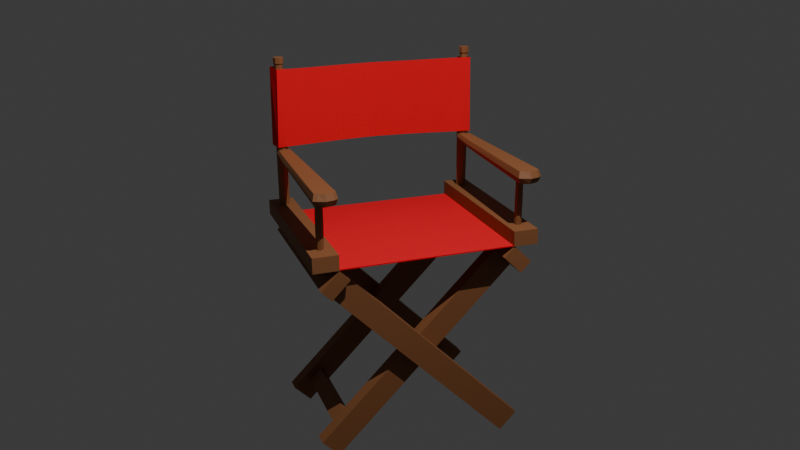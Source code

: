 # Source: Cadeira2.blend  (saved by Blender 4.2.66; exported with 4.5.12 LTS)
import bpy
from mathutils import Matrix  # noqa: F401  (used for matrix-valued properties, if any)

bpy.ops.wm.read_factory_settings(use_empty=True)
scene = bpy.context.scene
scene.name = 'Scene'

# ---- collections
col_collection = bpy.data.collections.new('Collection'); scene.collection.children.link(col_collection)

# ---- materials (node trees are filled in below, after node groups)
mat_material_006 = bpy.data.materials.new('Material.006')
mat_material_006.alpha_threshold = 0.0
mat_material_006.roughness = 0.5
mat_material_006.line_color = (0.0, 0.0, 0.0, 1.0)
mat_material = bpy.data.materials.new('Material')
mat_material.alpha_threshold = 0.0
mat_material.roughness = 0.5
mat_material.line_color = (0.0, 0.0, 0.0, 1.0)

# ---- material node trees
mat_material_006.use_nodes = True; mat_material_006.node_tree.nodes.clear()
_N = mat_material_006.node_tree.nodes; _L = mat_material_006.node_tree.links
n0 = _N.new('ShaderNodeOutputMaterial'); n0.name = 'Material Output'; n0.location = (300, 300)
n1 = _N.new('ShaderNodeBsdfPrincipled'); n1.name = 'Principled BSDF'; n1.location = (10, 300)
n1.inputs[0].default_value = (0.2527, 0.0953, 0.03379, 1.0)
n1.inputs[2].default_value = 0.625
n1.inputs[3].default_value = 1.45
_L.new(n1.outputs[0], n0.inputs[0])
n0.is_active_output = True
mat_material.use_nodes = True; mat_material.node_tree.nodes.clear()
_N = mat_material.node_tree.nodes; _L = mat_material.node_tree.links
n0 = _N.new('ShaderNodeOutputMaterial'); n0.name = 'Material Output'; n0.location = (300, 300)
n1 = _N.new('ShaderNodeBsdfPrincipled'); n1.name = 'Principled BSDF'; n1.location = (10, 300)
n1.inputs[0].default_value = (0.852, 0.0, 0.01408, 1.0)
n1.inputs[1].default_value = 0.2083
n1.inputs[2].default_value = 1.0
n1.inputs[3].default_value = 1.45
_L.new(n1.outputs[0], n0.inputs[0])
n0.is_active_output = True

# ---- world
world_world = bpy.data.worlds.new('World'); scene.world = world_world
world_world.use_nodes = True; world_world.node_tree.nodes.clear()
_N = world_world.node_tree.nodes; _L = world_world.node_tree.links
n0 = _N.new('ShaderNodeOutputWorld'); n0.name = 'World Output'; n0.location = (300, 300)
n1 = _N.new('ShaderNodeBackground'); n1.name = 'Background'; n1.location = (10, 300)
n1.inputs[0].default_value = (0.05088, 0.05088, 0.05088, 1.0)
_L.new(n1.outputs[0], n0.inputs[0])
n0.is_active_output = True
world_world.color = (0.05088, 0.05088, 0.05088)
world_world.sun_shadow_jitter_overblur = 0.0

# ---- cameras
cam_c_mera = bpy.data.cameras.new('Câmera')
cam_c_mera.lens = 41.0

# ---- lights
light_spot = bpy.data.lights.new('Spot', 'SPOT')
light_spot.energy = 5000.0
light_spot.spot_size = 1.238

# ---- meshes
me_cube = bpy.data.meshes.new('Cube')
me_cube.from_pydata([(0.08698, 0.1717, 1.863), (0.08698, 0.1717, -1.863), (0.08698, -0.1717, 1.863), (0.08698, -0.1717, -1.863), (-0.08698, 0.1717, 1.863), (-0.08698, 0.1717, -1.863), (-0.08698, -0.1717, 1.863), (-0.08698, -0.1717, -1.863)], [], [(0, 4, 6, 2), (3, 2, 6, 7), (7, 6, 4, 5), (5, 1, 3, 7), (1, 0, 2, 3), (5, 4, 0, 1)])
_uv = me_cube.uv_layers.new(name='UVMap')
_uv.uv.foreach_set('vector', [0.625, 0.5, 0.875, 0.5, 0.875, 0.75, 0.625, 0.75, 0.375, 0.75, 0.625, 0.75, 0.625, 1.0, 0.375, 1.0, 0.375, 0.0, 0.625, 0.0, 0.625, 0.25, 0.375, 0.25, 0.125, 0.5, 0.375, 0.5, 0.375, 0.75, 0.125, 0.75, 0.375, 0.5, 0.625, 0.5, 0.625, 0.75, 0.375, 0.75, 0.375, 0.25, 0.625, 0.25, 0.625, 0.5, 0.375, 0.5])
me_cube.materials.append(mat_material_006)
me_cube.use_mirror_vertex_groups = False
me_cube.update()
me_cube_001 = bpy.data.meshes.new('Cube.001')
me_cube_001.from_pydata([(0.09765, 0.1717, 1.863), (0.09765, 0.1717, -1.863), (0.09765, -0.1717, 1.863), (0.09765, -0.1717, -1.863), (-0.09765, 0.1717, 1.863), (-0.09765, 0.1717, -1.863), (-0.09765, -0.1717, 1.863), (-0.09765, -0.1717, -1.863)], [], [(0, 4, 6, 2), (3, 2, 6, 7), (7, 6, 4, 5), (5, 1, 3, 7), (1, 0, 2, 3), (5, 4, 0, 1)])
_uv = me_cube_001.uv_layers.new(name='UVMap')
_uv.uv.foreach_set('vector', [0.625, 0.5, 0.875, 0.5, 0.875, 0.75, 0.625, 0.75, 0.375, 0.75, 0.625, 0.75, 0.625, 1.0, 0.375, 1.0, 0.375, 0.0, 0.625, 0.0, 0.625, 0.25, 0.375, 0.25, 0.125, 0.5, 0.375, 0.5, 0.375, 0.75, 0.125, 0.75, 0.375, 0.5, 0.625, 0.5, 0.625, 0.75, 0.375, 0.75, 0.375, 0.25, 0.625, 0.25, 0.625, 0.5, 0.375, 0.5])
me_cube_001.materials.append(mat_material_006)
me_cube_001.use_mirror_vertex_groups = False
me_cube_001.update()
me_cube_004 = bpy.data.meshes.new('Cube.004')
me_cube_004.from_pydata([(0.09765, 0.1717, 1.863), (0.09765, 0.1717, -1.863), (0.09765, -0.1717, 1.863), (0.09765, -0.1717, -1.863), (-0.09765, 0.1717, 1.863), (-0.09765, 0.1717, -1.863), (-0.09765, -0.1717, 1.863), (-0.09765, -0.1717, -1.863)], [], [(0, 4, 6, 2), (3, 2, 6, 7), (7, 6, 4, 5), (5, 1, 3, 7), (1, 0, 2, 3), (5, 4, 0, 1)])
_uv = me_cube_004.uv_layers.new(name='UVMap')
_uv.uv.foreach_set('vector', [0.625, 0.5, 0.875, 0.5, 0.875, 0.75, 0.625, 0.75, 0.375, 0.75, 0.625, 0.75, 0.625, 1.0, 0.375, 1.0, 0.375, 0.0, 0.625, 0.0, 0.625, 0.25, 0.375, 0.25, 0.125, 0.5, 0.375, 0.5, 0.375, 0.75, 0.125, 0.75, 0.375, 0.5, 0.625, 0.5, 0.625, 0.75, 0.375, 0.75, 0.375, 0.25, 0.625, 0.25, 0.625, 0.5, 0.375, 0.5])
me_cube_004.materials.append(mat_material_006)
me_cube_004.use_mirror_vertex_groups = False
me_cube_004.update()
me_cube_005 = bpy.data.meshes.new('Cube.005')
me_cube_005.from_pydata([(0.08698, 0.1717, 1.863), (0.08698, 0.1717, -1.863), (0.08698, -0.1717, 1.863), (0.08698, -0.1717, -1.863), (-0.08698, 0.1717, 1.863), (-0.08698, 0.1717, -1.863), (-0.08698, -0.1717, 1.863), (-0.08698, -0.1717, -1.863)], [], [(0, 4, 6, 2), (3, 2, 6, 7), (7, 6, 4, 5), (5, 1, 3, 7), (1, 0, 2, 3), (5, 4, 0, 1)])
_uv = me_cube_005.uv_layers.new(name='UVMap')
_uv.uv.foreach_set('vector', [0.625, 0.5, 0.875, 0.5, 0.875, 0.75, 0.625, 0.75, 0.375, 0.75, 0.625, 0.75, 0.625, 1.0, 0.375, 1.0, 0.375, 0.0, 0.625, 0.0, 0.625, 0.25, 0.375, 0.25, 0.125, 0.5, 0.375, 0.5, 0.375, 0.75, 0.125, 0.75, 0.375, 0.5, 0.625, 0.5, 0.625, 0.75, 0.375, 0.75, 0.375, 0.25, 0.625, 0.25, 0.625, 0.5, 0.375, 0.5])
me_cube_005.materials.append(mat_material_006)
me_cube_005.use_mirror_vertex_groups = False
me_cube_005.update()
me_cube_006 = bpy.data.meshes.new('Cube.006')
me_cube_006.from_pydata([(0.08698, 0.1717, 0.946), (0.08698, 0.1717, -1.055), (0.08698, -0.1717, 0.946), (0.08698, -0.1717, -1.055), (-0.08698, 0.1717, 0.946), (-0.08698, 0.1717, -1.055), (-0.08698, -0.1717, 0.946), (-0.08698, -0.1717, -1.055)], [], [(3, 2, 6, 7), (7, 6, 4, 5), (1, 0, 2, 3), (5, 4, 0, 1)])
_uv = me_cube_006.uv_layers.new(name='UVMap')
_uv.uv.foreach_set('vector', [0.375, 0.75, 0.625, 0.75, 0.625, 1.0, 0.375, 1.0, 0.375, 0.0, 0.625, 0.0, 0.625, 0.25, 0.375, 0.25, 0.375, 0.5, 0.625, 0.5, 0.625, 0.75, 0.375, 0.75, 0.375, 0.25, 0.625, 0.25, 0.625, 0.5, 0.375, 0.5])
me_cube_006.materials.append(mat_material_006)
me_cube_006.use_mirror_vertex_groups = False
me_cube_006.update()
me_cube_007 = bpy.data.meshes.new('Cube.007')
me_cube_007.from_pydata([(0.08698, 0.1717, 0.946), (0.08698, 0.1717, -1.055), (0.08698, -0.1717, 0.946), (0.08698, -0.1717, -1.055), (-0.08698, 0.1717, 0.946), (-0.08698, 0.1717, -1.055), (-0.08698, -0.1717, 0.946), (-0.08698, -0.1717, -1.055)], [], [(3, 2, 6, 7), (7, 6, 4, 5), (1, 0, 2, 3), (5, 4, 0, 1)])
_uv = me_cube_007.uv_layers.new(name='UVMap')
_uv.uv.foreach_set('vector', [0.375, 0.75, 0.625, 0.75, 0.625, 1.0, 0.375, 1.0, 0.375, 0.0, 0.625, 0.0, 0.625, 0.25, 0.375, 0.25, 0.375, 0.5, 0.625, 0.5, 0.625, 0.75, 0.375, 0.75, 0.375, 0.25, 0.625, 0.25, 0.625, 0.5, 0.375, 0.5])
me_cube_007.materials.append(mat_material_006)
me_cube_007.use_mirror_vertex_groups = False
me_cube_007.update()
me_cubo = bpy.data.meshes.new('Cubo')
me_cubo.from_pydata([(-1.0, -1.0, -1.0), (-1.0, -1.0, 1.0), (-1.0, 1.0, -1.0), (-1.0, 1.0, 1.0), (1.0, -1.0, -1.0), (1.0, -1.0, 1.0), (1.0, 1.0, -1.0), (1.0, 1.0, 1.0)], [], [(0, 1, 3, 2), (2, 3, 7, 6), (6, 7, 5, 4), (4, 5, 1, 0), (2, 6, 4, 0), (7, 3, 1, 5)])
_uv = me_cubo.uv_layers.new(name='Mapa UV')
_uv.uv.foreach_set('vector', [0.375, 0.0, 0.625, 0.0, 0.625, 0.25, 0.375, 0.25, 0.375, 0.25, 0.625, 0.25, 0.625, 0.5, 0.375, 0.5, 0.375, 0.5, 0.625, 0.5, 0.625, 0.75, 0.375, 0.75, 0.375, 0.75, 0.625, 0.75, 0.625, 1.0, 0.375, 1.0, 0.125, 0.5, 0.375, 0.5, 0.375, 0.75, 0.125, 0.75, 0.625, 0.5, 0.875, 0.5, 0.875, 0.75, 0.625, 0.75])
me_cubo.materials.append(mat_material)
me_cubo.update()
me_cube_010 = bpy.data.meshes.new('Cube.010')
me_cube_010.from_pydata([(0.1063, 0.176, 1.088), (0.1063, 0.176, -1.095), (0.1047, -0.176, 1.085), (0.1047, -0.176, -1.099), (-0.1047, 0.176, 1.099), (-0.1047, 0.176, -1.085), (-0.1063, -0.176, 1.095), (-0.1063, -0.176, -1.088)], [], [(0, 4, 6, 2), (3, 2, 6, 7), (7, 6, 4, 5), (5, 1, 3, 7), (1, 0, 2, 3), (5, 4, 0, 1)])
_uv = me_cube_010.uv_layers.new(name='UVMap')
_uv.uv.foreach_set('vector', [0.625, 0.5, 0.875, 0.5, 0.875, 0.75, 0.625, 0.75, 0.375, 0.75, 0.625, 0.75, 0.625, 1.0, 0.375, 1.0, 0.375, 0.0, 0.625, 0.0, 0.625, 0.25, 0.375, 0.25, 0.125, 0.5, 0.375, 0.5, 0.375, 0.75, 0.125, 0.75, 0.375, 0.5, 0.625, 0.5, 0.625, 0.75, 0.375, 0.75, 0.375, 0.25, 0.625, 0.25, 0.625, 0.5, 0.375, 0.5])
me_cube_010.materials.append(mat_material_006)
me_cube_010.use_mirror_vertex_groups = False
me_cube_010.update()
me_cube_011 = bpy.data.meshes.new('Cube.011')
me_cube_011.from_pydata([(0.1063, 0.176, 1.088), (0.1063, 0.176, -1.095), (0.1047, -0.176, 1.085), (0.1047, -0.176, -1.099), (-0.1047, 0.176, 1.099), (-0.1047, 0.176, -1.085), (-0.1063, -0.176, 1.095), (-0.1063, -0.176, -1.088)], [], [(0, 4, 6, 2), (3, 2, 6, 7), (7, 6, 4, 5), (5, 1, 3, 7), (1, 0, 2, 3), (5, 4, 0, 1)])
_uv = me_cube_011.uv_layers.new(name='UVMap')
_uv.uv.foreach_set('vector', [0.625, 0.5, 0.875, 0.5, 0.875, 0.75, 0.625, 0.75, 0.375, 0.75, 0.625, 0.75, 0.625, 1.0, 0.375, 1.0, 0.375, 0.0, 0.625, 0.0, 0.625, 0.25, 0.375, 0.25, 0.125, 0.5, 0.375, 0.5, 0.375, 0.75, 0.125, 0.75, 0.375, 0.5, 0.625, 0.5, 0.625, 0.75, 0.375, 0.75, 0.375, 0.25, 0.625, 0.25, 0.625, 0.5, 0.375, 0.5])
me_cube_011.materials.append(mat_material_006)
me_cube_011.use_mirror_vertex_groups = False
me_cube_011.update()
me_cube_012 = bpy.data.meshes.new('Cube.012')
me_cube_012.from_pydata([(0.1063, 0.176, 1.088), (0.1063, 0.176, -1.095), (0.1047, -0.176, 1.085), (0.1047, -0.176, -1.099), (-0.1047, 0.176, 1.099), (-0.1047, 0.176, -1.085), (-0.1063, -0.176, 1.095), (-0.1063, -0.176, -1.088)], [], [(0, 4, 6, 2), (3, 2, 6, 7), (7, 6, 4, 5), (5, 1, 3, 7), (1, 0, 2, 3), (5, 4, 0, 1)])
_uv = me_cube_012.uv_layers.new(name='UVMap')
_uv.uv.foreach_set('vector', [0.625, 0.5, 0.875, 0.5, 0.875, 0.75, 0.625, 0.75, 0.375, 0.75, 0.625, 0.75, 0.625, 1.0, 0.375, 1.0, 0.375, 0.0, 0.625, 0.0, 0.625, 0.25, 0.375, 0.25, 0.125, 0.5, 0.375, 0.5, 0.375, 0.75, 0.125, 0.75, 0.375, 0.5, 0.625, 0.5, 0.625, 0.75, 0.375, 0.75, 0.375, 0.25, 0.625, 0.25, 0.625, 0.5, 0.375, 0.5])
me_cube_012.materials.append(mat_material_006)
me_cube_012.use_mirror_vertex_groups = False
me_cube_012.update()
me_cube_013 = bpy.data.meshes.new('Cube.013')
me_cube_013.from_pydata([(0.1063, 0.176, 1.088), (0.1063, 0.176, -1.095), (0.1047, -0.176, 1.085), (0.1047, -0.176, -1.099), (-0.1047, 0.176, 1.099), (-0.1047, 0.176, -1.085), (-0.1063, -0.176, 1.095), (-0.1063, -0.176, -1.088)], [], [(0, 4, 6, 2), (3, 2, 6, 7), (7, 6, 4, 5), (5, 1, 3, 7), (1, 0, 2, 3), (5, 4, 0, 1)])
_uv = me_cube_013.uv_layers.new(name='UVMap')
_uv.uv.foreach_set('vector', [0.625, 0.5, 0.875, 0.5, 0.875, 0.75, 0.625, 0.75, 0.375, 0.75, 0.625, 0.75, 0.625, 1.0, 0.375, 1.0, 0.375, 0.0, 0.625, 0.0, 0.625, 0.25, 0.375, 0.25, 0.125, 0.5, 0.375, 0.5, 0.375, 0.75, 0.125, 0.75, 0.375, 0.5, 0.625, 0.5, 0.625, 0.75, 0.375, 0.75, 0.375, 0.25, 0.625, 0.25, 0.625, 0.5, 0.375, 0.5])
me_cube_013.materials.append(mat_material_006)
me_cube_013.use_mirror_vertex_groups = False
me_cube_013.update()
me_cilindro = bpy.data.meshes.new('Cilindro')
me_cilindro.from_pydata([(8.222e-11, 1.0, -14.34), (8.222e-11, 1.0, 14.34), (0.7071, 0.7071, -14.34), (0.7071, 0.7071, 14.34), (1.0, 1.644e-10, -14.34), (1.0, 1.644e-10, 14.34), (0.7071, -0.7071, -14.34), (0.7071, -0.7071, 14.34), (8.222e-11, -1.0, -14.34), (8.222e-11, -1.0, 14.34), (-0.7071, -0.7071, -14.34), (-0.7071, -0.7071, 14.34), (-1.0, 1.644e-10, -14.34), (-1.0, 1.644e-10, 14.34), (-0.7071, 0.7071, -14.34), (-0.7071, 0.7071, 14.34), (9.361e-11, 1.138, 0.0738), (0.805, 0.805, 0.0738), (1.138, 1.872e-10, 0.0738), (0.805, -0.805, 0.0738), (9.361e-11, -1.138, 0.0738), (-0.805, -0.805, 0.0738), (-1.138, 1.872e-10, 0.0738), (-0.805, 0.805, 0.0738), (6.722e-11, 0.8176, 11.77), (0.5781, 0.5781, 11.77), (0.8176, 1.344e-10, 11.77), (0.5781, -0.5781, 11.77), (6.722e-11, -0.8176, 11.77), (-0.5781, -0.5781, 11.77), (-0.8176, 1.344e-10, 11.77), (-0.5781, 0.5781, 11.77), (6.645e-11, 0.8082, 13.06), (0.5715, 0.5715, 13.06), (0.8082, 1.329e-10, 13.06), (0.5715, -0.5715, 13.06), (6.645e-11, -0.8082, 13.06), (-0.5715, -0.5715, 13.06), (-0.8082, 1.329e-10, 13.06), (-0.5715, 0.5715, 13.06), (8.146e-11, 0.9908, 13.24), (0.7006, 0.7006, 13.24), (0.9908, 3.52e-07, 13.24), (0.7006, -0.7006, 13.24), (8.146e-11, -0.9908, 13.24), (-0.7006, -0.7006, 13.24), (-0.9908, 3.52e-07, 13.24), (-0.7006, 0.7006, 13.24)], [], [(40, 1, 3, 41), (41, 3, 5, 42), (42, 5, 7, 43), (43, 7, 9, 44), (44, 9, 11, 45), (45, 11, 13, 46), (3, 1, 15, 13, 11, 9, 7, 5), (46, 13, 15, 47), (47, 15, 1, 40), (0, 2, 4, 6, 8, 10, 12, 14), (14, 23, 16, 0), (12, 22, 23, 14), (10, 21, 22, 12), (8, 20, 21, 10), (6, 19, 20, 8), (4, 18, 19, 6), (2, 17, 18, 4), (0, 16, 17, 2), (23, 31, 24, 16), (22, 30, 31, 23), (21, 29, 30, 22), (20, 28, 29, 21), (19, 27, 28, 20), (18, 26, 27, 19), (17, 25, 26, 18), (16, 24, 25, 17), (31, 39, 32, 24), (30, 38, 39, 31), (29, 37, 38, 30), (28, 36, 37, 29), (27, 35, 36, 28), (26, 34, 35, 27), (25, 33, 34, 26), (24, 32, 33, 25), (39, 47, 40, 32), (38, 46, 47, 39), (37, 45, 46, 38), (36, 44, 45, 37), (35, 43, 44, 36), (34, 42, 43, 35), (33, 41, 42, 34), (32, 40, 41, 33)])
_uv = me_cilindro.uv_layers.new(name='Mapa UV')
_uv.uv.foreach_set('vector', [1.0, 0.9809, 1.0, 1.0, 0.875, 1.0, 0.875, 0.9809, 0.875, 0.9809, 0.875, 1.0, 0.75, 1.0, 0.75, 0.9809, 0.75, 0.9809, 0.75, 1.0, 0.625, 1.0, 0.625, 0.9809, 0.625, 0.9809, 0.625, 1.0, 0.5, 1.0, 0.5, 0.9809, 0.5, 0.9809, 0.5, 1.0, 0.375, 1.0, 0.375, 0.9809, 0.375, 0.9809, 0.375, 1.0, 0.25, 1.0, 0.25, 0.9809, 0.4197, 0.4197, 0.25, 0.49, 0.08029, 0.4197, 0.01, 0.25, 0.08029, 0.08029, 0.25, 0.01, 0.4197, 0.08029, 0.49, 0.25, 0.25, 0.9809, 0.25, 1.0, 0.125, 1.0, 0.125, 0.9809, 0.125, 0.9809, 0.125, 1.0, 0.0, 1.0, 0.0, 0.9809, 0.75, 0.49, 0.9197, 0.4197, 0.99, 0.25, 0.9197, 0.08029, 0.75, 0.01, 0.5803, 0.08029, 0.51, 0.25, 0.5803, 0.4197, 0.125, 0.5, 0.125, 0.7513, 0.0, 0.7513, 0.0, 0.5, 0.25, 0.5, 0.25, 0.7513, 0.125, 0.7513, 0.125, 0.5, 0.375, 0.5, 0.375, 0.7513, 0.25, 0.7513, 0.25, 0.5, 0.5, 0.5, 0.5, 0.7513, 0.375, 0.7513, 0.375, 0.5, 0.625, 0.5, 0.625, 0.7513, 0.5, 0.7513, 0.5, 0.5, 0.75, 0.5, 0.75, 0.7513, 0.625, 0.7513, 0.625, 0.5, 0.875, 0.5, 0.875, 0.7513, 0.75, 0.7513, 0.75, 0.5, 1.0, 0.5, 1.0, 0.7513, 0.875, 0.7513, 0.875, 0.5, 0.125, 0.7513, 0.125, 0.9553, 0.0, 0.9553, 0.0, 0.7513, 0.25, 0.7513, 0.25, 0.9553, 0.125, 0.9553, 0.125, 0.7513, 0.375, 0.7513, 0.375, 0.9553, 0.25, 0.9553, 0.25, 0.7513, 0.5, 0.7513, 0.5, 0.9553, 0.375, 0.9553, 0.375, 0.7513, 0.625, 0.7513, 0.625, 0.9553, 0.5, 0.9553, 0.5, 0.7513, 0.75, 0.7513, 0.75, 0.9553, 0.625, 0.9553, 0.625, 0.7513, 0.875, 0.7513, 0.875, 0.9553, 0.75, 0.9553, 0.75, 0.7513, 1.0, 0.7513, 1.0, 0.9553, 0.875, 0.9553, 0.875, 0.7513, 0.125, 0.9553, 0.125, 0.9776, 0.0, 0.9776, 0.0, 0.9553, 0.25, 0.9553, 0.25, 0.9776, 0.125, 0.9776, 0.125, 0.9553, 0.375, 0.9553, 0.375, 0.9776, 0.25, 0.9776, 0.25, 0.9553, 0.5, 0.9553, 0.5, 0.9776, 0.375, 0.9776, 0.375, 0.9553, 0.625, 0.9553, 0.625, 0.9776, 0.5, 0.9776, 0.5, 0.9553, 0.75, 0.9553, 0.75, 0.9776, 0.625, 0.9776, 0.625, 0.9553, 0.875, 0.9553, 0.875, 0.9776, 0.75, 0.9776, 0.75, 0.9553, 1.0, 0.9553, 1.0, 0.9776, 0.875, 0.9776, 0.875, 0.9553, 0.125, 0.9776, 0.125, 0.9809, 0.0, 0.9809, 0.0, 0.9776, 0.25, 0.9776, 0.25, 0.9809, 0.125, 0.9809, 0.125, 0.9776, 0.375, 0.9776, 0.375, 0.9809, 0.25, 0.9809, 0.25, 0.9776, 0.5, 0.9776, 0.5, 0.9809, 0.375, 0.9809, 0.375, 0.9776, 0.625, 0.9776, 0.625, 0.9809, 0.5, 0.9809, 0.5, 0.9776, 0.75, 0.9776, 0.75, 0.9809, 0.625, 0.9809, 0.625, 0.9776, 0.875, 0.9776, 0.875, 0.9809, 0.75, 0.9809, 0.75, 0.9776, 1.0, 0.9776, 1.0, 0.9809, 0.875, 0.9809, 0.875, 0.9776])
me_cilindro.materials.append(mat_material_006)
me_cilindro.update()
me_cilindro_001 = bpy.data.meshes.new('Cilindro.001')
me_cilindro_001.from_pydata([(8.222e-11, 1.0, -14.34), (8.222e-11, 1.0, 14.34), (0.7071, 0.7071, -14.34), (0.7071, 0.7071, 14.34), (1.0, 1.644e-10, -14.34), (1.0, 1.644e-10, 14.34), (0.7071, -0.7071, -14.34), (0.7071, -0.7071, 14.34), (8.222e-11, -1.0, -14.34), (8.222e-11, -1.0, 14.34), (-0.7071, -0.7071, -14.34), (-0.7071, -0.7071, 14.34), (-1.0, 1.644e-10, -14.34), (-1.0, 1.644e-10, 14.34), (-0.7071, 0.7071, -14.34), (-0.7071, 0.7071, 14.34), (9.361e-11, 1.138, 0.0738), (0.805, 0.805, 0.0738), (1.138, 1.872e-10, 0.0738), (0.805, -0.805, 0.0738), (9.361e-11, -1.138, 0.0738), (-0.805, -0.805, 0.0738), (-1.138, 1.872e-10, 0.0738), (-0.805, 0.805, 0.0738), (6.722e-11, 0.8176, 11.77), (0.5781, 0.5781, 11.77), (0.8176, 1.344e-10, 11.77), (0.5781, -0.5781, 11.77), (6.722e-11, -0.8176, 11.77), (-0.5781, -0.5781, 11.77), (-0.8176, 1.344e-10, 11.77), (-0.5781, 0.5781, 11.77), (6.645e-11, 0.8082, 13.06), (0.5715, 0.5715, 13.06), (0.8082, 1.329e-10, 13.06), (0.5715, -0.5715, 13.06), (6.645e-11, -0.8082, 13.06), (-0.5715, -0.5715, 13.06), (-0.8082, 1.329e-10, 13.06), (-0.5715, 0.5715, 13.06), (8.146e-11, 0.9908, 13.24), (0.7006, 0.7006, 13.24), (0.9908, 3.52e-07, 13.24), (0.7006, -0.7006, 13.24), (8.146e-11, -0.9908, 13.24), (-0.7006, -0.7006, 13.24), (-0.9908, 3.52e-07, 13.24), (-0.7006, 0.7006, 13.24)], [], [(40, 1, 3, 41), (41, 3, 5, 42), (42, 5, 7, 43), (43, 7, 9, 44), (44, 9, 11, 45), (45, 11, 13, 46), (3, 1, 15, 13, 11, 9, 7, 5), (46, 13, 15, 47), (47, 15, 1, 40), (0, 2, 4, 6, 8, 10, 12, 14), (14, 23, 16, 0), (12, 22, 23, 14), (10, 21, 22, 12), (8, 20, 21, 10), (6, 19, 20, 8), (4, 18, 19, 6), (2, 17, 18, 4), (0, 16, 17, 2), (23, 31, 24, 16), (22, 30, 31, 23), (21, 29, 30, 22), (20, 28, 29, 21), (19, 27, 28, 20), (18, 26, 27, 19), (17, 25, 26, 18), (16, 24, 25, 17), (31, 39, 32, 24), (30, 38, 39, 31), (29, 37, 38, 30), (28, 36, 37, 29), (27, 35, 36, 28), (26, 34, 35, 27), (25, 33, 34, 26), (24, 32, 33, 25), (39, 47, 40, 32), (38, 46, 47, 39), (37, 45, 46, 38), (36, 44, 45, 37), (35, 43, 44, 36), (34, 42, 43, 35), (33, 41, 42, 34), (32, 40, 41, 33)])
_uv = me_cilindro_001.uv_layers.new(name='Mapa UV')
_uv.uv.foreach_set('vector', [1.0, 0.9809, 1.0, 1.0, 0.875, 1.0, 0.875, 0.9809, 0.875, 0.9809, 0.875, 1.0, 0.75, 1.0, 0.75, 0.9809, 0.75, 0.9809, 0.75, 1.0, 0.625, 1.0, 0.625, 0.9809, 0.625, 0.9809, 0.625, 1.0, 0.5, 1.0, 0.5, 0.9809, 0.5, 0.9809, 0.5, 1.0, 0.375, 1.0, 0.375, 0.9809, 0.375, 0.9809, 0.375, 1.0, 0.25, 1.0, 0.25, 0.9809, 0.4197, 0.4197, 0.25, 0.49, 0.08029, 0.4197, 0.01, 0.25, 0.08029, 0.08029, 0.25, 0.01, 0.4197, 0.08029, 0.49, 0.25, 0.25, 0.9809, 0.25, 1.0, 0.125, 1.0, 0.125, 0.9809, 0.125, 0.9809, 0.125, 1.0, 0.0, 1.0, 0.0, 0.9809, 0.75, 0.49, 0.9197, 0.4197, 0.99, 0.25, 0.9197, 0.08029, 0.75, 0.01, 0.5803, 0.08029, 0.51, 0.25, 0.5803, 0.4197, 0.125, 0.5, 0.125, 0.7513, 0.0, 0.7513, 0.0, 0.5, 0.25, 0.5, 0.25, 0.7513, 0.125, 0.7513, 0.125, 0.5, 0.375, 0.5, 0.375, 0.7513, 0.25, 0.7513, 0.25, 0.5, 0.5, 0.5, 0.5, 0.7513, 0.375, 0.7513, 0.375, 0.5, 0.625, 0.5, 0.625, 0.7513, 0.5, 0.7513, 0.5, 0.5, 0.75, 0.5, 0.75, 0.7513, 0.625, 0.7513, 0.625, 0.5, 0.875, 0.5, 0.875, 0.7513, 0.75, 0.7513, 0.75, 0.5, 1.0, 0.5, 1.0, 0.7513, 0.875, 0.7513, 0.875, 0.5, 0.125, 0.7513, 0.125, 0.9553, 0.0, 0.9553, 0.0, 0.7513, 0.25, 0.7513, 0.25, 0.9553, 0.125, 0.9553, 0.125, 0.7513, 0.375, 0.7513, 0.375, 0.9553, 0.25, 0.9553, 0.25, 0.7513, 0.5, 0.7513, 0.5, 0.9553, 0.375, 0.9553, 0.375, 0.7513, 0.625, 0.7513, 0.625, 0.9553, 0.5, 0.9553, 0.5, 0.7513, 0.75, 0.7513, 0.75, 0.9553, 0.625, 0.9553, 0.625, 0.7513, 0.875, 0.7513, 0.875, 0.9553, 0.75, 0.9553, 0.75, 0.7513, 1.0, 0.7513, 1.0, 0.9553, 0.875, 0.9553, 0.875, 0.7513, 0.125, 0.9553, 0.125, 0.9776, 0.0, 0.9776, 0.0, 0.9553, 0.25, 0.9553, 0.25, 0.9776, 0.125, 0.9776, 0.125, 0.9553, 0.375, 0.9553, 0.375, 0.9776, 0.25, 0.9776, 0.25, 0.9553, 0.5, 0.9553, 0.5, 0.9776, 0.375, 0.9776, 0.375, 0.9553, 0.625, 0.9553, 0.625, 0.9776, 0.5, 0.9776, 0.5, 0.9553, 0.75, 0.9553, 0.75, 0.9776, 0.625, 0.9776, 0.625, 0.9553, 0.875, 0.9553, 0.875, 0.9776, 0.75, 0.9776, 0.75, 0.9553, 1.0, 0.9553, 1.0, 0.9776, 0.875, 0.9776, 0.875, 0.9553, 0.125, 0.9776, 0.125, 0.9809, 0.0, 0.9809, 0.0, 0.9776, 0.25, 0.9776, 0.25, 0.9809, 0.125, 0.9809, 0.125, 0.9776, 0.375, 0.9776, 0.375, 0.9809, 0.25, 0.9809, 0.25, 0.9776, 0.5, 0.9776, 0.5, 0.9809, 0.375, 0.9809, 0.375, 0.9776, 0.625, 0.9776, 0.625, 0.9809, 0.5, 0.9809, 0.5, 0.9776, 0.75, 0.9776, 0.75, 0.9809, 0.625, 0.9809, 0.625, 0.9776, 0.875, 0.9776, 0.875, 0.9809, 0.75, 0.9809, 0.75, 0.9776, 1.0, 0.9776, 1.0, 0.9809, 0.875, 0.9809, 0.875, 0.9776])
me_cilindro_001.materials.append(mat_material_006)
me_cilindro_001.update()
me_cubo_001 = bpy.data.meshes.new('Cubo.001')
me_cubo_001.from_pydata([(-1.024, -0.9966, -3.313), (-1.024, -0.9966, -1.98), (-1.011, 0.9806, -3.98), (-1.011, 0.9806, -1.98), (1.002, -1.002, 0.246), (1.002, -1.002, 2.246), (1.0, 1.0, -0.4456), (1.0, 1.0, 1.554), (-1.0, 0.6667, -10.4), (-1.0, 0.3333, -19.3), (-1.0, -2.98e-08, -23.55), (-1.0, -0.3333, -19.3), (-1.024, -0.7744, -8.469), (-1.024, -0.7744, -7.135), (-1.0, -0.3333, -17.3), (-1.0, 2.98e-08, -21.55), (-1.0, 0.3333, -17.3), (-1.0, 0.6667, -8.404), (1.0, -0.6667, -10.4), (1.0, -0.3333, -19.3), (1.0, 2.98e-08, -23.55), (1.0, 0.3333, -19.3), (1.0, 0.6667, -10.4), (1.0, 0.6667, -8.404), (1.0, 0.3333, -17.3), (1.0, -2.98e-08, -21.55), (1.0, -0.3333, -17.3), (1.0, -0.6667, -8.404), (-1.054, 1.02, -22.72), (-1.054, 1.02, -24.72), (0.9909, 1.024, -25.97), (0.9909, 1.024, -23.97), (-1.034, 0.9223, -19.92), (-1.037, 0.918, -22.2), (0.9909, 0.8862, -25.97), (0.9936, 0.8905, -23.7), (-0.9996, 0.9071, -4.857), (-1.002, 0.9028, -7.135), (0.9909, 0.8862, -6.122), (0.9936, 0.8905, -3.844), (-1.014, -1.007, -23.68), (-1.014, -1.007, -22.35), (1.002, -1.025, -22.47), (1.002, -1.025, -24.47), (-1.014, -0.9038, -23.68), (-1.014, -0.9038, -22.35), (1.0, -0.8674, -22.85), (1.0, -0.8674, -24.85), (-0.9901, -0.9107, -9.871), (-0.9901, -0.9107, -8.537), (1.024, -0.8723, -3.778), (1.024, -0.8723, -5.778)], [], [(8, 17, 3, 2), (7, 6, 30, 31), (18, 27, 5, 4), (5, 1, 41, 42), (12, 18, 4, 0), (27, 13, 1, 5), (7, 3, 17, 23), (23, 17, 16, 24), (24, 16, 15, 25), (25, 15, 14, 26), (26, 14, 13, 27), (2, 6, 22, 8), (8, 22, 21, 9), (9, 21, 20, 10), (10, 20, 19, 11), (11, 19, 18, 12), (6, 7, 23, 22), (22, 23, 24, 21), (21, 24, 25, 20), (20, 25, 26, 19), (19, 26, 27, 18), (0, 1, 13, 12), (12, 13, 14, 11), (11, 14, 15, 10), (10, 15, 16, 9), (9, 16, 17, 8), (29, 28, 32, 33), (6, 2, 29, 30), (3, 7, 31, 28), (2, 3, 28, 29), (35, 34, 38, 39), (31, 30, 34, 35), (30, 29, 33, 34), (28, 31, 35, 32), (37, 36, 39, 38), (34, 33, 37, 38), (32, 35, 39, 36), (33, 32, 36, 37), (43, 42, 46, 47), (4, 5, 42, 43), (1, 0, 40, 41), (0, 4, 43, 40), (44, 47, 51, 48), (40, 43, 47, 44), (41, 40, 44, 45), (42, 41, 45, 46), (51, 50, 49, 48), (45, 44, 48, 49), (46, 45, 49, 50), (47, 46, 50, 51)])
_uv = me_cubo_001.uv_layers.new(name='Mapa UV')
_uv.uv.foreach_set('vector', [0.375, 0.2083, 0.625, 0.2083, 0.625, 0.25, 0.375, 0.25, 0.625, 0.5, 0.375, 0.5, 0.375, 0.5, 0.625, 0.5, 0.375, 0.7083, 0.625, 0.7083, 0.625, 0.75, 0.375, 0.75, 0.625, 0.75, 0.875, 0.75, 0.875, 0.75, 0.625, 0.75, 0.125, 0.7083, 0.375, 0.7083, 0.375, 0.75, 0.125, 0.75, 0.625, 0.7083, 0.875, 0.7083, 0.875, 0.75, 0.625, 0.75, 0.625, 0.5, 0.875, 0.5, 0.875, 0.5417, 0.625, 0.5417, 0.625, 0.5417, 0.875, 0.5417, 0.875, 0.5833, 0.625, 0.5833, 0.625, 0.5833, 0.875, 0.5833, 0.875, 0.625, 0.625, 0.625, 0.625, 0.625, 0.875, 0.625, 0.875, 0.6667, 0.625, 0.6667, 0.625, 0.6667, 0.875, 0.6667, 0.875, 0.7083, 0.625, 0.7083, 0.125, 0.5, 0.375, 0.5, 0.375, 0.5417, 0.125, 0.5417, 0.125, 0.5417, 0.375, 0.5417, 0.375, 0.5833, 0.125, 0.5833, 0.125, 0.5833, 0.375, 0.5833, 0.375, 0.625, 0.125, 0.625, 0.125, 0.625, 0.375, 0.625, 0.375, 0.6667, 0.125, 0.6667, 0.125, 0.6667, 0.375, 0.6667, 0.375, 0.7083, 0.125, 0.7083, 0.375, 0.5, 0.625, 0.5, 0.625, 0.5417, 0.375, 0.5417, 0.375, 0.5417, 0.625, 0.5417, 0.625, 0.5833, 0.375, 0.5833, 0.375, 0.5833, 0.625, 0.5833, 0.625, 0.625, 0.375, 0.625, 0.375, 0.625, 0.625, 0.625, 0.625, 0.6667, 0.375, 0.6667, 0.375, 0.6667, 0.625, 0.6667, 0.625, 0.7083, 0.375, 0.7083, 0.375, 0.0, 0.625, 0.0, 0.625, 0.04167, 0.375, 0.04167, 0.375, 0.04167, 0.625, 0.04167, 0.625, 0.08333, 0.375, 0.08333, 0.375, 0.08333, 0.625, 0.08333, 0.625, 0.125, 0.375, 0.125, 0.375, 0.125, 0.625, 0.125, 0.625, 0.1667, 0.375, 0.1667, 0.375, 0.1667, 0.625, 0.1667, 0.625, 0.2083, 0.375, 0.2083, 0.375, 0.25, 0.625, 0.25, 0.625, 0.25, 0.375, 0.25, 0.375, 0.5, 0.125, 0.5, 0.125, 0.5, 0.375, 0.5, 0.875, 0.5, 0.625, 0.5, 0.625, 0.5, 0.875, 0.5, 0.375, 0.25, 0.625, 0.25, 0.625, 0.25, 0.375, 0.25, 0.625, 0.5, 0.375, 0.5, 2.856, 0.5, 3.106, 0.5, 0.625, 0.5, 0.375, 0.5, 0.375, 0.5, 0.625, 0.5, 0.375, 0.5, 0.125, 0.5, 0.125, 0.5, 0.375, 0.5, 0.875, 0.5, 0.625, 0.5, 0.625, 0.5, 0.875, 0.5, 2.856, 0.25, 3.106, 0.25, 3.106, 0.5, 2.856, 0.5, 0.375, 0.5, 0.125, 0.5, 1.359, 0.5, 2.856, 0.5, 0.875, 0.5, 0.625, 0.5, 3.106, 0.5, -0.3587, 0.5, 0.375, 0.25, 0.625, 0.25, 3.106, 0.25, 2.856, 0.25, 0.375, 0.75, 0.625, 0.75, 0.625, 0.75, 0.375, 0.75, 0.375, 0.75, 0.625, 0.75, 0.625, 0.75, 0.375, 0.75, 0.625, 0.0, 0.375, 0.0, 0.375, 0.0, 0.625, 0.0, 0.125, 0.75, 0.375, 0.75, 0.375, 0.75, 0.125, 0.75, 0.125, 0.75, 0.375, 0.75, 0.375, 0.75, 0.125, 0.75, 0.125, 0.75, 0.375, 0.75, 0.375, 0.75, 0.125, 0.75, 0.625, 0.0, 0.375, 0.0, 0.375, 0.0, 0.625, 0.0, 0.625, 0.75, 0.875, 0.75, 0.875, 0.75, 0.625, 0.75, 0.375, 0.75, 0.625, 0.75, 0.625, 1.0, 0.375, 1.0, 0.625, 0.0, 0.375, 0.0, 0.375, 0.0, 0.625, 0.0, 0.625, 0.75, 0.875, 0.75, 0.875, 0.75, 0.625, 0.75, 0.375, 0.75, 0.625, 0.75, 0.625, 0.75, 0.375, 0.75])
me_cubo_001.materials.append(mat_material)
me_cubo_001.update()
me_cilindro_003 = bpy.data.meshes.new('Cilindro.003')
me_cilindro_003.from_pydata([(0.0, 1.0, -1.0), (0.0, 1.0, 12.76), (0.7071, 0.7071, -1.0), (0.7071, 0.7071, 12.76), (1.0, 0.0, -1.0), (1.0, 0.0, 12.76), (0.7071, -0.7071, -1.0), (0.7071, -0.7071, 12.76), (0.0, -1.0, -1.0), (0.0, -1.0, 12.76), (-0.7071, -0.7071, -1.0), (-0.7071, -0.7071, 12.76), (-1.0, 0.0, -1.0), (-1.0, 0.0, 12.76), (-0.7071, 0.7071, -1.0), (-0.7071, 0.7071, 12.76), (0.0, 1.089, 5.88), (0.7699, 0.7699, 5.88), (1.089, 0.0, 5.88), (0.7699, -0.7699, 5.88), (0.0, -1.089, 5.88), (-0.7699, -0.7699, 5.88), (-1.089, 0.0, 5.88), (-0.7699, 0.7699, 5.88)], [], [(16, 1, 3, 17), (17, 3, 5, 18), (18, 5, 7, 19), (19, 7, 9, 20), (20, 9, 11, 21), (21, 11, 13, 22), (3, 1, 15, 13, 11, 9, 7, 5), (22, 13, 15, 23), (23, 15, 1, 16), (0, 2, 4, 6, 8, 10, 12, 14), (14, 23, 16, 0), (12, 22, 23, 14), (10, 21, 22, 12), (8, 20, 21, 10), (6, 19, 20, 8), (4, 18, 19, 6), (2, 17, 18, 4), (0, 16, 17, 2)])
_uv = me_cilindro_003.uv_layers.new(name='Mapa UV')
_uv.uv.foreach_set('vector', [1.0, 0.75, 1.0, 1.0, 0.875, 1.0, 0.875, 0.75, 0.875, 0.75, 0.875, 1.0, 0.75, 1.0, 0.75, 0.75, 0.75, 0.75, 0.75, 1.0, 0.625, 1.0, 0.625, 0.75, 0.625, 0.75, 0.625, 1.0, 0.5, 1.0, 0.5, 0.75, 0.5, 0.75, 0.5, 1.0, 0.375, 1.0, 0.375, 0.75, 0.375, 0.75, 0.375, 1.0, 0.25, 1.0, 0.25, 0.75, 0.4197, 0.4197, 0.25, 0.49, 0.08029, 0.4197, 0.01, 0.25, 0.08029, 0.08029, 0.25, 0.01, 0.4197, 0.08029, 0.49, 0.25, 0.25, 0.75, 0.25, 1.0, 0.125, 1.0, 0.125, 0.75, 0.125, 0.75, 0.125, 1.0, 0.0, 1.0, 0.0, 0.75, 0.75, 0.49, 0.9197, 0.4197, 0.99, 0.25, 0.9197, 0.08029, 0.75, 0.01, 0.5803, 0.08029, 0.51, 0.25, 0.5803, 0.4197, 0.125, 0.5, 0.125, 0.75, 0.0, 0.75, 0.0, 0.5, 0.25, 0.5, 0.25, 0.75, 0.125, 0.75, 0.125, 0.5, 0.375, 0.5, 0.375, 0.75, 0.25, 0.75, 0.25, 0.5, 0.5, 0.5, 0.5, 0.75, 0.375, 0.75, 0.375, 0.5, 0.625, 0.5, 0.625, 0.75, 0.5, 0.75, 0.5, 0.5, 0.75, 0.5, 0.75, 0.75, 0.625, 0.75, 0.625, 0.5, 0.875, 0.5, 0.875, 0.75, 0.75, 0.75, 0.75, 0.5, 1.0, 0.5, 1.0, 0.75, 0.875, 0.75, 0.875, 0.5])
me_cilindro_003.materials.append(mat_material_006)
me_cilindro_003.update()
me_cilindro_004 = bpy.data.meshes.new('Cilindro.004')
me_cilindro_004.from_pydata([(0.0, 1.0, -1.0), (0.0, 1.0, 12.76), (0.7071, 0.7071, -1.0), (0.7071, 0.7071, 12.76), (1.0, 0.0, -1.0), (1.0, 0.0, 12.76), (0.7071, -0.7071, -1.0), (0.7071, -0.7071, 12.76), (0.0, -1.0, -1.0), (0.0, -1.0, 12.76), (-0.7071, -0.7071, -1.0), (-0.7071, -0.7071, 12.76), (-1.0, 0.0, -1.0), (-1.0, 0.0, 12.76), (-0.7071, 0.7071, -1.0), (-0.7071, 0.7071, 12.76), (0.0, 1.089, 5.88), (0.7699, 0.7699, 5.88), (1.089, 0.0, 5.88), (0.7699, -0.7699, 5.88), (0.0, -1.089, 5.88), (-0.7699, -0.7699, 5.88), (-1.089, 0.0, 5.88), (-0.7699, 0.7699, 5.88)], [], [(16, 1, 3, 17), (17, 3, 5, 18), (18, 5, 7, 19), (19, 7, 9, 20), (20, 9, 11, 21), (21, 11, 13, 22), (3, 1, 15, 13, 11, 9, 7, 5), (22, 13, 15, 23), (23, 15, 1, 16), (0, 2, 4, 6, 8, 10, 12, 14), (14, 23, 16, 0), (12, 22, 23, 14), (10, 21, 22, 12), (8, 20, 21, 10), (6, 19, 20, 8), (4, 18, 19, 6), (2, 17, 18, 4), (0, 16, 17, 2)])
_uv = me_cilindro_004.uv_layers.new(name='Mapa UV')
_uv.uv.foreach_set('vector', [1.0, 0.75, 1.0, 1.0, 0.875, 1.0, 0.875, 0.75, 0.875, 0.75, 0.875, 1.0, 0.75, 1.0, 0.75, 0.75, 0.75, 0.75, 0.75, 1.0, 0.625, 1.0, 0.625, 0.75, 0.625, 0.75, 0.625, 1.0, 0.5, 1.0, 0.5, 0.75, 0.5, 0.75, 0.5, 1.0, 0.375, 1.0, 0.375, 0.75, 0.375, 0.75, 0.375, 1.0, 0.25, 1.0, 0.25, 0.75, 0.4197, 0.4197, 0.25, 0.49, 0.08029, 0.4197, 0.01, 0.25, 0.08029, 0.08029, 0.25, 0.01, 0.4197, 0.08029, 0.49, 0.25, 0.25, 0.75, 0.25, 1.0, 0.125, 1.0, 0.125, 0.75, 0.125, 0.75, 0.125, 1.0, 0.0, 1.0, 0.0, 0.75, 0.75, 0.49, 0.9197, 0.4197, 0.99, 0.25, 0.9197, 0.08029, 0.75, 0.01, 0.5803, 0.08029, 0.51, 0.25, 0.5803, 0.4197, 0.125, 0.5, 0.125, 0.75, 0.0, 0.75, 0.0, 0.5, 0.25, 0.5, 0.25, 0.75, 0.125, 0.75, 0.125, 0.5, 0.375, 0.5, 0.375, 0.75, 0.25, 0.75, 0.25, 0.5, 0.5, 0.5, 0.5, 0.75, 0.375, 0.75, 0.375, 0.5, 0.625, 0.5, 0.625, 0.75, 0.5, 0.75, 0.5, 0.5, 0.75, 0.5, 0.75, 0.75, 0.625, 0.75, 0.625, 0.5, 0.875, 0.5, 0.875, 0.75, 0.75, 0.75, 0.75, 0.5, 1.0, 0.5, 1.0, 0.75, 0.875, 0.75, 0.875, 0.5])
me_cilindro_004.materials.append(mat_material_006)
me_cilindro_004.update()
me_cube_014 = bpy.data.meshes.new('Cube.014')
me_cube_014.from_pydata([(0.01494, 0.09894, 1.081), (0.1063, 0.1748, -1.361), (0.01409, -0.09893, 1.079), (0.1047, -0.1764, -1.355), (-0.1037, 0.09893, 1.087), (-0.1047, 0.175, -1.348), (-0.1045, -0.09894, 1.085), (-0.1063, -0.1766, -1.347), (0.0538, 0.1248, 0.5592), (-0.09692, -0.1248, 0.5641), (0.05273, -0.1248, 0.5566), (-0.09585, 0.1248, 0.5667), (0.001488, 0.2094, -1.394), (-0.04189, -0.1181, 1.118), (0.003997, -0.198, -1.391), (-0.04507, 0.1303, 1.115), (-0.02099, 0.1571, 0.5779), (-0.01803, -0.1448, 0.5803), (0.106, 0.1232, -1.388), (-0.105, 0.1231, -1.375), (0.00184, 0.1512, -1.421), (-0.1054, 0.01333, -1.417), (0.002688, 0.01178, -1.466), (0.1056, 0.02733, -1.427), (0.1051, -0.0923, -1.401), (-0.106, -0.1141, -1.389), (0.00358, -0.1314, -1.434)], [], [(15, 4, 6, 13), (17, 13, 6, 9), (9, 6, 4, 11), (12, 1, 18, 20), (8, 0, 2, 10), (16, 15, 0, 8), (12, 16, 8, 1), (1, 8, 10, 3, 24, 23, 18), (7, 9, 11, 5, 19, 21, 25), (14, 17, 9, 7), (3, 10, 17, 14), (5, 11, 16, 12), (11, 4, 15, 16), (5, 12, 20, 19), (10, 2, 13, 17), (0, 15, 13, 2), (19, 20, 22, 21), (20, 18, 23, 22), (21, 22, 26, 25), (22, 23, 24, 26), (26, 24, 3, 14), (25, 26, 14, 7)])
_uv = me_cube_014.uv_layers.new(name='UVMap')
_uv.uv.foreach_set('vector', [0.7553, 0.4951, 0.875, 0.5, 0.875, 0.75, 0.7553, 0.7539, 0.573, 0.8738, 0.6285, 0.8737, 0.625, 1.0, 0.5713, 1.0, 0.5713, 0.0, 0.625, 0.0, 0.625, 0.25, 0.5713, 0.25, 0.2539, 0.496, 0.375, 0.5, 0.375, 0.5359, 0.2539, 0.5323, 0.5713, 0.5, 0.625, 0.5, 0.625, 0.75, 0.5713, 0.75, 0.573, 0.3763, 0.6286, 0.3764, 0.625, 0.5, 0.5713, 0.5, 0.3697, 0.3752, 0.573, 0.3763, 0.5713, 0.5, 0.375, 0.5, 0.375, 0.5, 0.5713, 0.5, 0.5713, 0.75, 0.375, 0.75, 0.375, 0.6893, 0.375, 0.6034, 0.375, 0.5359, 0.375, 0.0, 0.5713, 0.0, 0.5713, 0.25, 0.375, 0.25, 0.375, 0.2138, 0.375, 0.1367, 0.375, 0.04519, 0.3697, 0.8748, 0.573, 0.8738, 0.5713, 1.0, 0.375, 1.0, 0.375, 0.75, 0.5713, 0.75, 0.573, 0.8738, 0.3697, 0.8748, 0.375, 0.25, 0.5713, 0.25, 0.573, 0.3763, 0.3697, 0.3752, 0.5713, 0.25, 0.625, 0.25, 0.6286, 0.3764, 0.573, 0.3763, 0.125, 0.5, 0.2539, 0.496, 0.2539, 0.5323, 0.125, 0.5362, 0.5713, 0.75, 0.625, 0.75, 0.6285, 0.8737, 0.573, 0.8738, 0.625, 0.5, 0.7553, 0.4951, 0.7553, 0.7539, 0.625, 0.75, 0.125, 0.5362, 0.2539, 0.5323, 0.2539, 0.6198, 0.125, 0.6133, 0.2539, 0.5323, 0.375, 0.5359, 0.375, 0.6034, 0.2539, 0.6198, 0.125, 0.6133, 0.2539, 0.6198, 0.2539, 0.7118, 0.125, 0.7048, 0.2539, 0.6198, 0.375, 0.6034, 0.375, 0.6893, 0.2539, 0.7118, 0.2539, 0.7118, 0.375, 0.6893, 0.375, 0.75, 0.2539, 0.7548, 0.125, 0.7048, 0.2539, 0.7118, 0.2539, 0.7548, 0.125, 0.75])
me_cube_014.materials.append(mat_material_006)
me_cube_014.use_mirror_vertex_groups = False
me_cube_014.update()
me_cube_015 = bpy.data.meshes.new('Cube.015')
me_cube_015.from_pydata([(0.01494, 0.09894, 1.081), (0.1063, 0.1748, -1.361), (0.01409, -0.09893, 1.079), (0.1047, -0.1764, -1.355), (-0.1037, 0.09893, 1.087), (-0.1047, 0.175, -1.348), (-0.1045, -0.09894, 1.085), (-0.1063, -0.1766, -1.347), (0.0538, 0.1248, 0.5592), (-0.09692, -0.1248, 0.5641), (0.05273, -0.1248, 0.5566), (-0.09585, 0.1248, 0.5667), (0.001488, 0.2094, -1.394), (-0.04189, -0.1181, 1.118), (0.003997, -0.198, -1.391), (-0.04507, 0.1303, 1.115), (-0.02099, 0.1571, 0.5779), (-0.01803, -0.1448, 0.5803), (0.106, 0.1232, -1.388), (-0.105, 0.1231, -1.375), (0.00184, 0.1512, -1.421), (-0.1054, 0.01333, -1.417), (0.002688, 0.01178, -1.466), (0.1056, 0.02733, -1.427), (0.1051, -0.0923, -1.401), (-0.106, -0.1141, -1.389), (0.00358, -0.1314, -1.434)], [], [(15, 4, 6, 13), (17, 13, 6, 9), (9, 6, 4, 11), (12, 1, 18, 20), (8, 0, 2, 10), (16, 15, 0, 8), (12, 16, 8, 1), (1, 8, 10, 3, 24, 23, 18), (7, 9, 11, 5, 19, 21, 25), (14, 17, 9, 7), (3, 10, 17, 14), (5, 11, 16, 12), (11, 4, 15, 16), (5, 12, 20, 19), (10, 2, 13, 17), (0, 15, 13, 2), (19, 20, 22, 21), (20, 18, 23, 22), (21, 22, 26, 25), (22, 23, 24, 26), (26, 24, 3, 14), (25, 26, 14, 7)])
_uv = me_cube_015.uv_layers.new(name='UVMap')
_uv.uv.foreach_set('vector', [0.7553, 0.4951, 0.875, 0.5, 0.875, 0.75, 0.7553, 0.7539, 0.573, 0.8738, 0.6285, 0.8737, 0.625, 1.0, 0.5713, 1.0, 0.5713, 0.0, 0.625, 0.0, 0.625, 0.25, 0.5713, 0.25, 0.2539, 0.496, 0.375, 0.5, 0.375, 0.5359, 0.2539, 0.5323, 0.5713, 0.5, 0.625, 0.5, 0.625, 0.75, 0.5713, 0.75, 0.573, 0.3763, 0.6286, 0.3764, 0.625, 0.5, 0.5713, 0.5, 0.3697, 0.3752, 0.573, 0.3763, 0.5713, 0.5, 0.375, 0.5, 0.375, 0.5, 0.5713, 0.5, 0.5713, 0.75, 0.375, 0.75, 0.375, 0.6893, 0.375, 0.6034, 0.375, 0.5359, 0.375, 0.0, 0.5713, 0.0, 0.5713, 0.25, 0.375, 0.25, 0.375, 0.2138, 0.375, 0.1367, 0.375, 0.04519, 0.3697, 0.8748, 0.573, 0.8738, 0.5713, 1.0, 0.375, 1.0, 0.375, 0.75, 0.5713, 0.75, 0.573, 0.8738, 0.3697, 0.8748, 0.375, 0.25, 0.5713, 0.25, 0.573, 0.3763, 0.3697, 0.3752, 0.5713, 0.25, 0.625, 0.25, 0.6286, 0.3764, 0.573, 0.3763, 0.125, 0.5, 0.2539, 0.496, 0.2539, 0.5323, 0.125, 0.5362, 0.5713, 0.75, 0.625, 0.75, 0.6285, 0.8737, 0.573, 0.8738, 0.625, 0.5, 0.7553, 0.4951, 0.7553, 0.7539, 0.625, 0.75, 0.125, 0.5362, 0.2539, 0.5323, 0.2539, 0.6198, 0.125, 0.6133, 0.2539, 0.5323, 0.375, 0.5359, 0.375, 0.6034, 0.2539, 0.6198, 0.125, 0.6133, 0.2539, 0.6198, 0.2539, 0.7118, 0.125, 0.7048, 0.2539, 0.6198, 0.375, 0.6034, 0.375, 0.6893, 0.2539, 0.7118, 0.2539, 0.7118, 0.375, 0.6893, 0.375, 0.75, 0.2539, 0.7548, 0.125, 0.7048, 0.2539, 0.7118, 0.2539, 0.7548, 0.125, 0.75])
me_cube_015.materials.append(mat_material_006)
me_cube_015.use_mirror_vertex_groups = False
me_cube_015.update()

# ---- objects
ob_spot = bpy.data.objects.new('Spot', light_spot)
ob_c_mera = bpy.data.objects.new('Câmera', cam_c_mera)
ob_cube = bpy.data.objects.new('Cube', me_cube)
ob_cube_001 = bpy.data.objects.new('Cube.001', me_cube_001)
ob_cube_002 = bpy.data.objects.new('Cube.002', me_cube_004)
ob_cube_003 = bpy.data.objects.new('Cube.003', me_cube_005)
ob_cube_004 = bpy.data.objects.new('Cube.004', me_cube_006)
ob_cube_005 = bpy.data.objects.new('Cube.005', me_cube_007)
ob_cubo = bpy.data.objects.new('Cubo', me_cubo)
ob_cube_007 = bpy.data.objects.new('Cube.007', me_cube_010)
ob_cube_006 = bpy.data.objects.new('Cube.006', me_cube_011)
ob_cube_008 = bpy.data.objects.new('Cube.008', me_cube_012)
ob_cube_009 = bpy.data.objects.new('Cube.009', me_cube_013)
ob_cilindro = bpy.data.objects.new('Cilindro', me_cilindro)
ob_cilindro_001 = bpy.data.objects.new('Cilindro.001', me_cilindro_001)
ob_cubo_001 = bpy.data.objects.new('Cubo.001', me_cubo_001)
ob_cilindro_002 = bpy.data.objects.new('Cilindro.002', me_cilindro_003)
ob_cilindro_003 = bpy.data.objects.new('Cilindro.003', me_cilindro_004)
ob_cube_010 = bpy.data.objects.new('Cube.010', me_cube_014)
ob_cube_011 = bpy.data.objects.new('Cube.011', me_cube_015)

# ---- transforms, parenting, visibility, modifiers, constraints
ob_spot.location = (-5.334, -0.4101, 14.34)
ob_spot.rotation_euler = (-0.1033, -0.4114, 0.004743)
ob_c_mera.location = (-10.43, 4.134, 7.451)
ob_c_mera.rotation_euler = (1.222, 0.0, -1.92)
ob_cube.location = (0.009604, 0.0, 1.5)
ob_cube.rotation_euler = (-0.7854, 0.0, 0.0)
ob_cube.lock_rotations_4d = False
ob_cube.empty_display_type = 'ARROWS'
ob_cube.lineart.crease_threshold = 0.0
ob_cube_001.location = (0.2, 7.872e-08, 1.5)
ob_cube_001.rotation_euler = (0.7854, 0.0, 0.0)
ob_cube_001.lock_rotations_4d = False
ob_cube_001.empty_display_type = 'ARROWS'
ob_cube_001.lineart.crease_threshold = 0.0
ob_cube_002.location = (1.8, 7.872e-08, 1.5)
ob_cube_002.rotation_euler = (0.7854, 0.0, 0.0)
ob_cube_002.lock_rotations_4d = False
ob_cube_002.empty_display_type = 'ARROWS'
ob_cube_002.lineart.crease_threshold = 0.0
ob_cube_003.location = (2.0, 0.0, 1.5)
ob_cube_003.rotation_euler = (-0.7854, 0.0, 0.0)
ob_cube_003.lock_rotations_4d = False
ob_cube_003.empty_display_type = 'ARROWS'
ob_cube_003.lineart.crease_threshold = 0.0
ob_cube_004.location = (1.079, -0.9929, 0.4573)
ob_cube_004.rotation_euler = (1.571, 0.7854, 1.571)
ob_cube_004.scale = (0.6724, 0.6724, 0.9841)
ob_cube_004.lock_rotations_4d = False
ob_cube_004.empty_display_type = 'ARROWS'
ob_cube_004.lineart.crease_threshold = 0.0
ob_cube_005.location = (1.079, 1.072, 0.4573)
ob_cube_005.rotation_euler = (1.571, -0.7854, 1.571)
ob_cube_005.scale = (0.6724, 0.6724, 0.7824)
ob_cube_005.lock_rotations_4d = False
ob_cube_005.empty_display_type = 'ARROWS'
ob_cube_005.lineart.crease_threshold = 0.0
ob_cubo.location = (1.001, 0.0, 2.989)
ob_cubo.scale = (1.206, 1.274, -0.007541)
ob_cube_007.location = (1.005, 1.281, 2.777)
ob_cube_007.rotation_euler = (1.571, -0.7854, 1.571)
ob_cube_007.scale = (1.0, 1.0, 1.123)
ob_cube_007.lock_rotations_4d = False
ob_cube_007.empty_display_type = 'ARROWS'
ob_cube_007.lineart.crease_threshold = 0.0
ob_cube_006.location = (1.005, -1.286, 2.787)
ob_cube_006.rotation_euler = (1.571, 0.7854, 1.571)
ob_cube_006.scale = (1.0, 1.0, 1.123)
ob_cube_006.lock_rotations_4d = False
ob_cube_006.empty_display_type = 'ARROWS'
ob_cube_006.lineart.crease_threshold = 0.0
ob_cube_008.location = (1.005, -1.394, 3.093)
ob_cube_008.rotation_euler = (1.571, 1.571, 1.571)
ob_cube_008.scale = (1.0, 1.0, 1.123)
ob_cube_008.lock_rotations_4d = False
ob_cube_008.empty_display_type = 'ARROWS'
ob_cube_008.lineart.crease_threshold = 0.0
ob_cube_009.location = (1.005, 1.403, 3.093)
ob_cube_009.rotation_euler = (1.571, 1.571, 1.571)
ob_cube_009.scale = (1.0, 1.0, 1.123)
ob_cube_009.lock_rotations_4d = False
ob_cube_009.empty_display_type = 'ARROWS'
ob_cube_009.lineart.crease_threshold = 0.0
ob_cilindro.location = (2.006, -1.4, 4.258)
ob_cilindro.scale = (0.0746, 0.0746, 0.0746)
ob_cilindro_001.location = (2.006, 1.4, 4.258)
ob_cilindro_001.scale = (0.0746, 0.0746, 0.0746)
ob_cubo_001.location = (1.91, 0.0, 4.616)
ob_cubo_001.rotation_euler = (0.0, 1.571, 0.0)
ob_cubo_001.scale = (0.5468, 1.476, -0.007541)
ob_cilindro_002.location = (0.05656, 1.4, 3.236)
ob_cilindro_002.scale = (0.05082, 0.05082, 0.05082)
ob_cilindro_003.location = (0.05656, -1.4, 3.236)
ob_cilindro_003.scale = (0.05082, 0.05082, 0.05082)
ob_cube_010.location = (1.005, -1.4, 3.948)
ob_cube_010.rotation_euler = (1.571, 1.571, 1.571)
ob_cube_010.scale = (0.7942, 0.7942, 0.892)
ob_cube_010.lock_rotations_4d = False
ob_cube_010.empty_display_type = 'ARROWS'
ob_cube_010.lineart.crease_threshold = 0.0
ob_cube_011.location = (1.005, 1.384, 3.948)
ob_cube_011.rotation_euler = (1.571, 1.571, 1.571)
ob_cube_011.scale = (0.7942, 0.7942, 0.892)
ob_cube_011.lock_rotations_4d = False
ob_cube_011.empty_display_type = 'ARROWS'
ob_cube_011.lineart.crease_threshold = 0.0

# ---- collection membership
scene.collection.objects.link(ob_spot)
scene.collection.objects.link(ob_c_mera)
col_collection.objects.link(ob_cube)
col_collection.objects.link(ob_cube_001)
col_collection.objects.link(ob_cube_002)
col_collection.objects.link(ob_cube_003)
col_collection.objects.link(ob_cube_004)
col_collection.objects.link(ob_cube_005)
col_collection.objects.link(ob_cubo)
col_collection.objects.link(ob_cube_007)
col_collection.objects.link(ob_cube_006)
col_collection.objects.link(ob_cube_008)
col_collection.objects.link(ob_cube_009)
col_collection.objects.link(ob_cilindro)
col_collection.objects.link(ob_cilindro_001)
col_collection.objects.link(ob_cubo_001)
col_collection.objects.link(ob_cilindro_002)
col_collection.objects.link(ob_cilindro_003)
col_collection.objects.link(ob_cube_010)
col_collection.objects.link(ob_cube_011)

# ---- scene / render settings (as saved in the file)
scene.camera = ob_c_mera
scene.frame_start = 1; scene.frame_end = 250; scene.frame_set(1)
scene.render.engine = 'BLENDER_EEVEE_NEXT'
bpy.context.view_layer.update()
